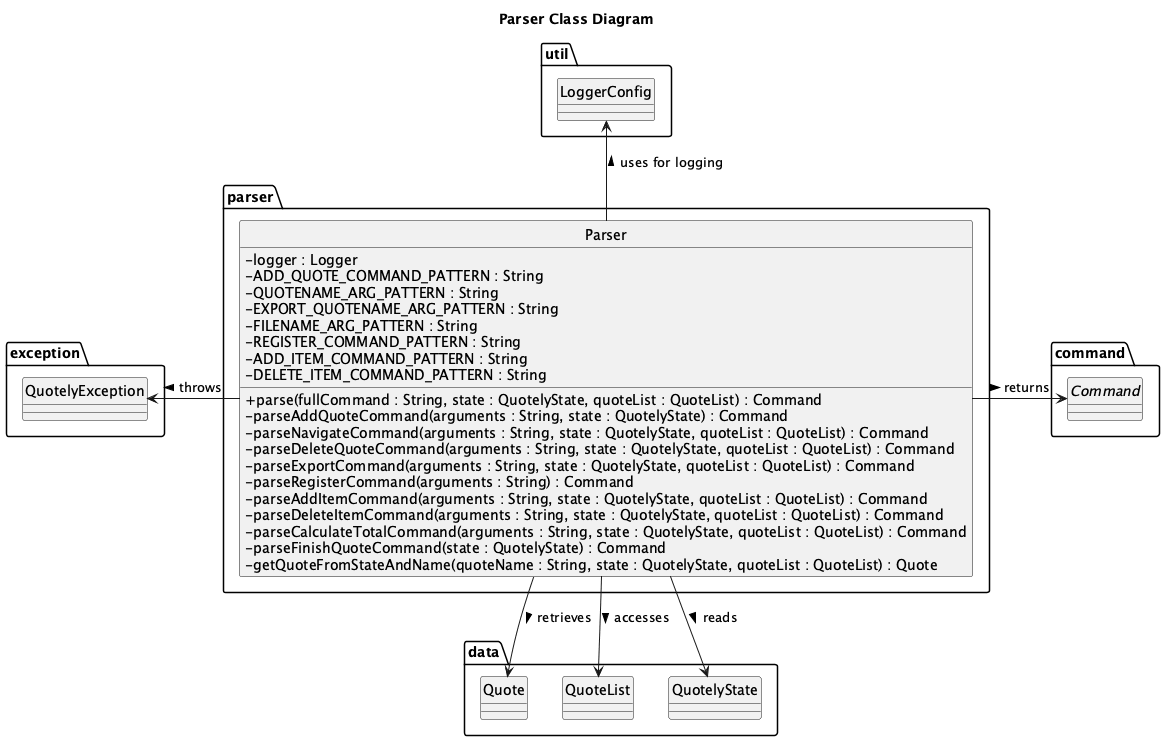

The diagram above was rendered by PlantUML. Its source (embedded in the PNG):
@startuml
hide circle
skinparam classAttributeIconSize 0

title Parser Class Diagram

package "parser" {
    class Parser {
        - logger : Logger
        - ADD_QUOTE_COMMAND_PATTERN : String
        - QUOTENAME_ARG_PATTERN : String
        - EXPORT_QUOTENAME_ARG_PATTERN : String
        - FILENAME_ARG_PATTERN : String
        - REGISTER_COMMAND_PATTERN : String
        - ADD_ITEM_COMMAND_PATTERN : String
        - DELETE_ITEM_COMMAND_PATTERN : String
        + parse(fullCommand : String, state : QuotelyState, quoteList : QuoteList) : Command
        - parseAddQuoteCommand(arguments : String, state : QuotelyState) : Command
        - parseNavigateCommand(arguments : String, state : QuotelyState, quoteList : QuoteList) : Command
        - parseDeleteQuoteCommand(arguments : String, state : QuotelyState, quoteList : QuoteList) : Command
        - parseExportCommand(arguments : String, state : QuotelyState, quoteList : QuoteList) : Command
        - parseRegisterCommand(arguments : String) : Command
        - parseAddItemCommand(arguments : String, state : QuotelyState, quoteList : QuoteList) : Command
        - parseDeleteItemCommand(arguments : String, state : QuotelyState, quoteList : QuoteList) : Command
        - parseCalculateTotalCommand(arguments : String, state : QuotelyState, quoteList : QuoteList) : Command
        - parseFinishQuoteCommand(state : QuotelyState) : Command
        - getQuoteFromStateAndName(quoteName : String, state : QuotelyState, quoteList : QuoteList) : Quote
    }
}

package "command" {
    abstract class Command
}

package "data" {
    class Quote
    class QuoteList
    class QuotelyState
}

package "util" {
    class LoggerConfig
}

package "exception" {
    class QuotelyException
}

LoggerConfig <-- Parser: uses for logging <
QuotelyException <- Parser: throws <

Parser -> Command : returns >
Parser --> QuotelyState : reads >
Parser --> QuoteList : accesses >
Parser --> Quote : retrieves >

@enduml